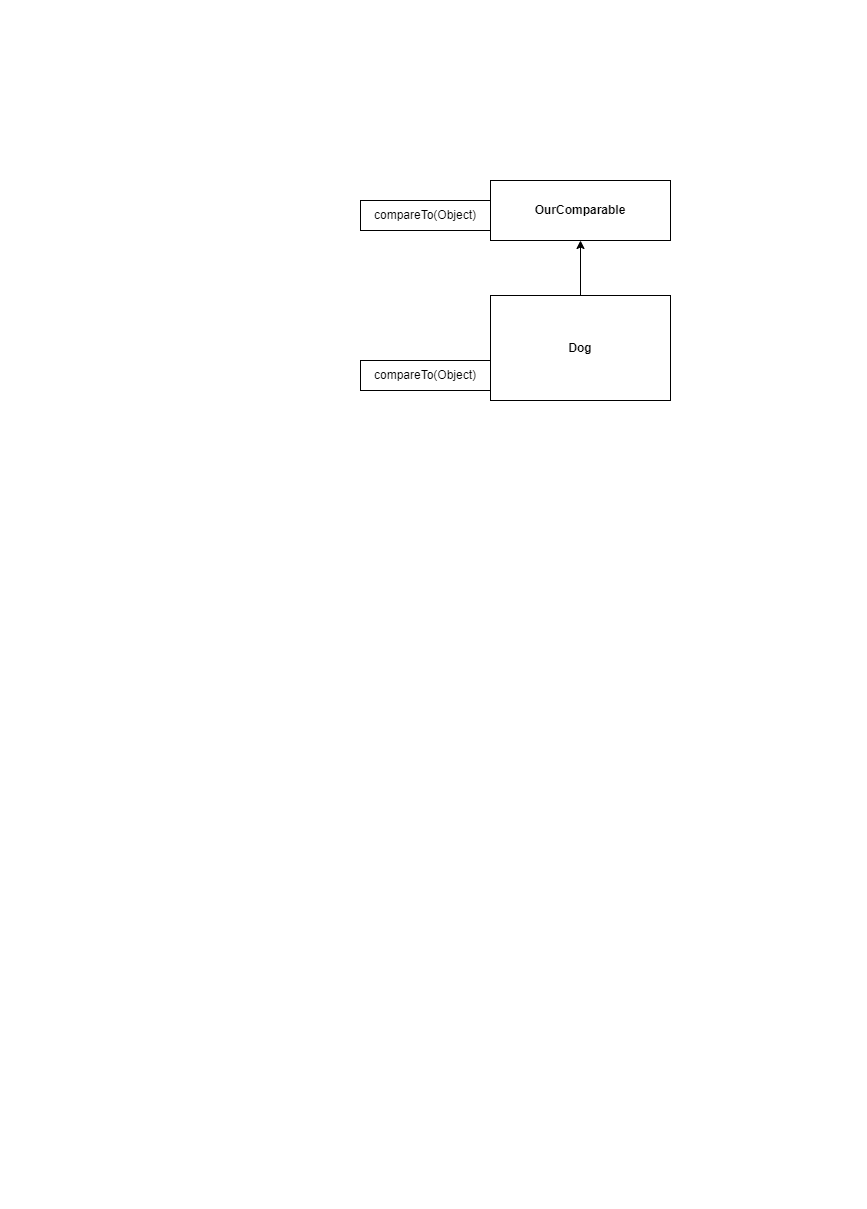

The diagram above was exported from draw.io. Its source (the exported page's mxGraphModel, read from the mxfile embedded in the PNG):
<mxGraphModel dx="842" dy="744" grid="1" gridSize="10" guides="1" tooltips="1" connect="1" arrows="1" fold="1" page="1" pageScale="1" pageWidth="827" pageHeight="1169" math="0" shadow="0">
  <root>
    <mxCell id="WIyWlLk6GJQsqaUBKTNV-0" />
    <mxCell id="WIyWlLk6GJQsqaUBKTNV-1" parent="WIyWlLk6GJQsqaUBKTNV-0" />
    <mxCell id="xuw-7IgbEcyoNIdRHC2A-4" value="&lt;b&gt;OurComparable&lt;/b&gt;" style="rounded=0;whiteSpace=wrap;html=1;" parent="WIyWlLk6GJQsqaUBKTNV-1" vertex="1">
      <mxGeometry x="470" y="160" width="180" height="60" as="geometry" />
    </mxCell>
    <mxCell id="xuw-7IgbEcyoNIdRHC2A-5" value="&lt;span style=&quot;text-align: left&quot;&gt;compareTo(Object)&lt;/span&gt;" style="rounded=0;whiteSpace=wrap;html=1;" parent="WIyWlLk6GJQsqaUBKTNV-1" vertex="1">
      <mxGeometry x="340" y="180" width="130" height="30" as="geometry" />
    </mxCell>
    <mxCell id="xuw-7IgbEcyoNIdRHC2A-6" value="&lt;b&gt;Dog&lt;/b&gt;" style="rounded=0;whiteSpace=wrap;html=1;" parent="WIyWlLk6GJQsqaUBKTNV-1" vertex="1">
      <mxGeometry x="470" y="275" width="180" height="105" as="geometry" />
    </mxCell>
    <mxCell id="xuw-7IgbEcyoNIdRHC2A-7" value="&lt;span style=&quot;text-align: left&quot;&gt;compareTo(Object)&lt;/span&gt;" style="rounded=0;whiteSpace=wrap;html=1;" parent="WIyWlLk6GJQsqaUBKTNV-1" vertex="1">
      <mxGeometry x="340" y="340" width="130" height="30" as="geometry" />
    </mxCell>
    <mxCell id="xuw-7IgbEcyoNIdRHC2A-9" value="" style="endArrow=classic;html=1;rounded=0;entryX=0.5;entryY=1;entryDx=0;entryDy=0;exitX=0.5;exitY=0;exitDx=0;exitDy=0;" parent="WIyWlLk6GJQsqaUBKTNV-1" source="xuw-7IgbEcyoNIdRHC2A-6" target="xuw-7IgbEcyoNIdRHC2A-4" edge="1">
      <mxGeometry width="50" height="50" relative="1" as="geometry">
        <mxPoint x="560" y="260" as="sourcePoint" />
        <mxPoint x="480" y="260" as="targetPoint" />
      </mxGeometry>
    </mxCell>
  </root>
</mxGraphModel>